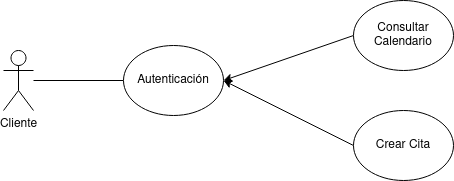

The diagram above was exported from draw.io. Its source (the exported page's mxGraphModel, read from the mxfile embedded in the PNG):
<mxGraphModel dx="1434" dy="664" grid="1" gridSize="10" guides="1" tooltips="1" connect="1" arrows="1" fold="1" page="1" pageScale="1" pageWidth="827" pageHeight="1169" math="0" shadow="0">
  <root>
    <mxCell id="0" />
    <mxCell id="1" parent="0" />
    <mxCell id="KzgbuUt-tlHT-_FYXkGe-3" value="" style="edgeStyle=orthogonalEdgeStyle;rounded=0;orthogonalLoop=1;jettySize=auto;html=1;endArrow=none;endFill=0;" edge="1" parent="1" source="KzgbuUt-tlHT-_FYXkGe-1" target="KzgbuUt-tlHT-_FYXkGe-2">
      <mxGeometry relative="1" as="geometry" />
    </mxCell>
    <mxCell id="KzgbuUt-tlHT-_FYXkGe-1" value="Cliente" style="shape=umlActor;verticalLabelPosition=bottom;verticalAlign=top;html=1;outlineConnect=0;" vertex="1" parent="1">
      <mxGeometry x="50" y="210" width="30" height="60" as="geometry" />
    </mxCell>
    <mxCell id="KzgbuUt-tlHT-_FYXkGe-5" value="" style="rounded=0;orthogonalLoop=1;jettySize=auto;html=1;endArrow=none;endFill=0;startArrow=classic;startFill=1;exitX=1;exitY=0.5;exitDx=0;exitDy=0;entryX=0;entryY=0.5;entryDx=0;entryDy=0;" edge="1" parent="1" source="KzgbuUt-tlHT-_FYXkGe-2" target="KzgbuUt-tlHT-_FYXkGe-4">
      <mxGeometry relative="1" as="geometry" />
    </mxCell>
    <mxCell id="KzgbuUt-tlHT-_FYXkGe-2" value="Autenticación" style="ellipse;whiteSpace=wrap;html=1;" vertex="1" parent="1">
      <mxGeometry x="170" y="205" width="100" height="70" as="geometry" />
    </mxCell>
    <mxCell id="KzgbuUt-tlHT-_FYXkGe-7" value="" style="rounded=0;orthogonalLoop=1;jettySize=auto;html=1;exitX=1;exitY=0.5;exitDx=0;exitDy=0;endArrow=none;endFill=0;startArrow=classic;startFill=1;entryX=0;entryY=0.5;entryDx=0;entryDy=0;" edge="1" parent="1" source="KzgbuUt-tlHT-_FYXkGe-2" target="KzgbuUt-tlHT-_FYXkGe-6">
      <mxGeometry relative="1" as="geometry" />
    </mxCell>
    <mxCell id="KzgbuUt-tlHT-_FYXkGe-4" value="&lt;div&gt;Consultar&lt;/div&gt;&lt;div&gt;Calendario&lt;br&gt;&lt;/div&gt;" style="ellipse;whiteSpace=wrap;html=1;" vertex="1" parent="1">
      <mxGeometry x="400" y="160" width="100" height="70" as="geometry" />
    </mxCell>
    <mxCell id="KzgbuUt-tlHT-_FYXkGe-6" value="Crear Cita" style="ellipse;whiteSpace=wrap;html=1;" vertex="1" parent="1">
      <mxGeometry x="400" y="270" width="100" height="70" as="geometry" />
    </mxCell>
  </root>
</mxGraphModel>